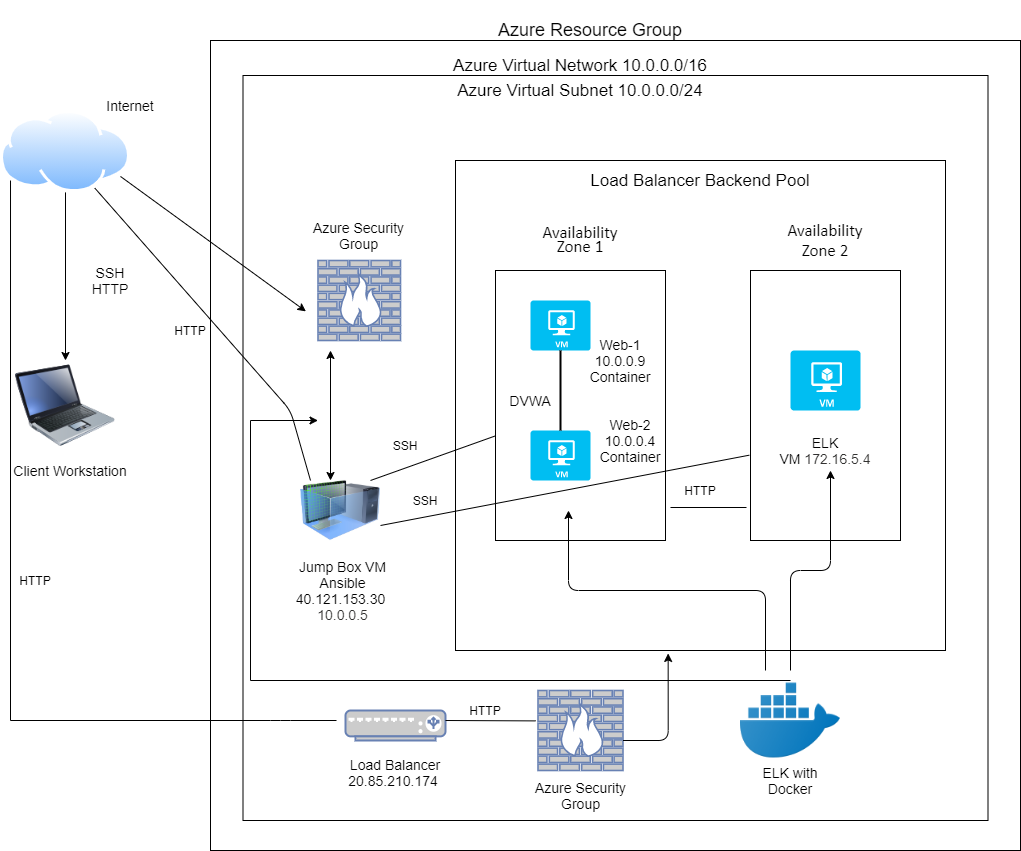

The diagram above was exported from draw.io. Its source (the exported page's mxGraphModel, read from the mxfile embedded in the PNG):
<mxGraphModel dx="1038" dy="546" grid="1" gridSize="10" guides="1" tooltips="1" connect="1" arrows="1" fold="1" page="1" pageScale="1" pageWidth="850" pageHeight="1100" math="0" shadow="0">
  <root>
    <mxCell id="0" />
    <mxCell id="1" parent="0" />
    <mxCell id="dw-40gh_alFlPmfjpWOQ-15" value="" style="whiteSpace=wrap;html=1;aspect=fixed;" parent="1" vertex="1">
      <mxGeometry x="500" y="405" width="460" height="460" as="geometry" />
    </mxCell>
    <mxCell id="_vvXO8JkHWAq1JnP7viR-4" value="" style="edgeStyle=orthogonalEdgeStyle;rounded=0;orthogonalLoop=1;jettySize=auto;html=1;" parent="1" source="_vvXO8JkHWAq1JnP7viR-1" target="_vvXO8JkHWAq1JnP7viR-3" edge="1">
      <mxGeometry relative="1" as="geometry" />
    </mxCell>
    <mxCell id="_vvXO8JkHWAq1JnP7viR-1" value="" style="aspect=fixed;perimeter=ellipsePerimeter;html=1;align=center;shadow=0;dashed=0;spacingTop=3;image;image=img/lib/active_directory/internet_cloud.svg;" parent="1" vertex="1">
      <mxGeometry x="30" y="150" width="130" height="81.9" as="geometry" />
    </mxCell>
    <mxCell id="_vvXO8JkHWAq1JnP7viR-3" value="" style="image;html=1;image=img/lib/clip_art/computers/Laptop_128x128.png" parent="1" vertex="1">
      <mxGeometry x="45" y="400" width="100" height="90" as="geometry" />
    </mxCell>
    <mxCell id="_vvXO8JkHWAq1JnP7viR-5" value="&lt;font style=&quot;font-size: 14px&quot;&gt;Internet&lt;/font&gt;" style="text;html=1;strokeColor=none;fillColor=none;align=center;verticalAlign=middle;whiteSpace=wrap;rounded=0;" parent="1" vertex="1">
      <mxGeometry x="110" y="120" width="100" height="50" as="geometry" />
    </mxCell>
    <mxCell id="_vvXO8JkHWAq1JnP7viR-6" value="&lt;font style=&quot;font-size: 14px&quot;&gt;Client Workstation&lt;/font&gt;" style="text;html=1;strokeColor=none;fillColor=none;align=center;verticalAlign=middle;whiteSpace=wrap;rounded=0;" parent="1" vertex="1">
      <mxGeometry x="40" y="490" width="120" height="40" as="geometry" />
    </mxCell>
    <mxCell id="_vvXO8JkHWAq1JnP7viR-7" value="" style="whiteSpace=wrap;html=1;aspect=fixed;" parent="1" vertex="1">
      <mxGeometry x="240" y="80" width="810" height="810" as="geometry" />
    </mxCell>
    <mxCell id="_vvXO8JkHWAq1JnP7viR-8" value="&lt;font style=&quot;font-size: 14px&quot;&gt;SSH&lt;br&gt;HTTP&lt;/font&gt;" style="text;html=1;strokeColor=none;fillColor=none;align=center;verticalAlign=middle;whiteSpace=wrap;rounded=0;" parent="1" vertex="1">
      <mxGeometry x="120" y="270" width="40" height="100" as="geometry" />
    </mxCell>
    <mxCell id="_vvXO8JkHWAq1JnP7viR-10" value="" style="whiteSpace=wrap;html=1;aspect=fixed;" parent="1" vertex="1">
      <mxGeometry x="272.5" y="115" width="745" height="745" as="geometry" />
    </mxCell>
    <mxCell id="_vvXO8JkHWAq1JnP7viR-11" value="&lt;font style=&quot;font-size: 18px&quot;&gt;Azure Resource Group&lt;/font&gt;" style="text;html=1;strokeColor=none;fillColor=none;align=center;verticalAlign=middle;whiteSpace=wrap;rounded=0;" parent="1" vertex="1">
      <mxGeometry x="410" y="40" width="420" height="60" as="geometry" />
    </mxCell>
    <mxCell id="_vvXO8JkHWAq1JnP7viR-12" value="&lt;font style=&quot;font-size: 17px&quot;&gt;Azure Virtual Network 10.0.0.0/16&lt;/font&gt;" style="text;html=1;strokeColor=none;fillColor=none;align=center;verticalAlign=middle;whiteSpace=wrap;rounded=0;" parent="1" vertex="1">
      <mxGeometry x="480" y="95" width="260" height="20" as="geometry" />
    </mxCell>
    <mxCell id="_vvXO8JkHWAq1JnP7viR-13" value="&lt;font style=&quot;font-size: 17px&quot;&gt;Azure Virtual Subnet 10.0.0.0/24&lt;/font&gt;" style="text;html=1;strokeColor=none;fillColor=none;align=center;verticalAlign=middle;whiteSpace=wrap;rounded=0;" parent="1" vertex="1">
      <mxGeometry x="450" y="120" width="320" height="20" as="geometry" />
    </mxCell>
    <mxCell id="_vvXO8JkHWAq1JnP7viR-22" value="" style="endArrow=classic;html=1;entryX=0.054;entryY=0.343;entryDx=0;entryDy=0;entryPerimeter=0;" parent="1" edge="1">
      <mxGeometry width="50" height="50" relative="1" as="geometry">
        <mxPoint x="150" y="215.95" as="sourcePoint" />
        <mxPoint x="335.4000000000001" y="350.8700000000001" as="targetPoint" />
      </mxGeometry>
    </mxCell>
    <mxCell id="_vvXO8JkHWAq1JnP7viR-24" value="&lt;font style=&quot;font-size: 14px&quot;&gt;Azure Security Group&lt;/font&gt;" style="text;html=1;strokeColor=none;fillColor=none;align=center;verticalAlign=middle;whiteSpace=wrap;rounded=0;" parent="1" vertex="1">
      <mxGeometry x="336.25" y="260" width="105" height="30" as="geometry" />
    </mxCell>
    <mxCell id="_vvXO8JkHWAq1JnP7viR-25" value="" style="fontColor=#0066CC;verticalAlign=top;verticalLabelPosition=bottom;labelPosition=center;align=center;html=1;outlineConnect=0;fillColor=#CCCCCC;strokeColor=#6881B3;gradientColor=none;gradientDirection=north;strokeWidth=2;shape=mxgraph.networks.load_balancer;" parent="1" vertex="1">
      <mxGeometry x="375" y="750" width="100" height="30" as="geometry" />
    </mxCell>
    <mxCell id="_vvXO8JkHWAq1JnP7viR-28" value="&lt;font style=&quot;font-size: 14px&quot;&gt;Load Balancer 20.85.210.174&lt;span style=&quot;background-color: rgb(255 , 255 , 255)&quot;&gt;&amp;nbsp;&lt;/span&gt;&lt;br&gt;&amp;nbsp;&lt;/font&gt;" style="text;html=1;strokeColor=none;fillColor=none;align=center;verticalAlign=middle;whiteSpace=wrap;rounded=0;" parent="1" vertex="1">
      <mxGeometry x="355" y="795" width="140" height="50" as="geometry" />
    </mxCell>
    <mxCell id="_vvXO8JkHWAq1JnP7viR-42" value="" style="image;html=1;image=img/lib/clip_art/computers/Virtual_Machine_128x128.png;gradientColor=none;" parent="1" vertex="1">
      <mxGeometry x="330" y="510" width="80" height="80" as="geometry" />
    </mxCell>
    <mxCell id="_vvXO8JkHWAq1JnP7viR-44" value="&lt;font style=&quot;font-size: 14px&quot;&gt;Jump Box VM Ansible 40.121.153.30&amp;nbsp;&lt;br&gt;&lt;span style=&quot;color: rgb(50 , 49 , 48) ; background-color: rgb(255 , 255 , 255)&quot;&gt;10.0.0.5&lt;/span&gt;&lt;/font&gt;" style="text;html=1;strokeColor=none;fillColor=none;align=center;verticalAlign=middle;whiteSpace=wrap;rounded=0;" parent="1" vertex="1">
      <mxGeometry x="330" y="600" width="85" height="60" as="geometry" />
    </mxCell>
    <mxCell id="dw-40gh_alFlPmfjpWOQ-13" value="&lt;font style=&quot;font-size: 14px&quot;&gt;ELK with Docker&lt;/font&gt;" style="text;html=1;strokeColor=none;fillColor=none;align=center;verticalAlign=middle;whiteSpace=wrap;rounded=0;" parent="1" vertex="1">
      <mxGeometry x="785" y="810" width="70" height="20" as="geometry" />
    </mxCell>
    <mxCell id="dw-40gh_alFlPmfjpWOQ-19" value="" style="whiteSpace=wrap;html=1;aspect=fixed;" parent="1" vertex="1">
      <mxGeometry x="485" y="200" width="490" height="490" as="geometry" />
    </mxCell>
    <mxCell id="dw-40gh_alFlPmfjpWOQ-6" value="" style="rounded=0;whiteSpace=wrap;html=1;" parent="1" vertex="1">
      <mxGeometry x="780" y="310" width="150" height="270" as="geometry" />
    </mxCell>
    <mxCell id="dw-40gh_alFlPmfjpWOQ-2" value="" style="rounded=0;whiteSpace=wrap;html=1;" parent="1" vertex="1">
      <mxGeometry x="525" y="310" width="170" height="270" as="geometry" />
    </mxCell>
    <mxCell id="dw-40gh_alFlPmfjpWOQ-10" value="" style="verticalLabelPosition=bottom;html=1;verticalAlign=top;align=center;strokeColor=none;fillColor=#00BEF2;shape=mxgraph.azure.virtual_machine;" parent="1" vertex="1">
      <mxGeometry x="820" y="390" width="70" height="60" as="geometry" />
    </mxCell>
    <mxCell id="dw-40gh_alFlPmfjpWOQ-11" value="&lt;font style=&quot;font-size: 14px&quot;&gt;ELK VM&amp;nbsp;&lt;span style=&quot;color: rgb(50 , 49 , 48) ; background-color: rgb(255 , 255 , 255)&quot;&gt;172.16.5.4&lt;/span&gt;&lt;/font&gt;" style="text;html=1;strokeColor=none;fillColor=none;align=center;verticalAlign=middle;whiteSpace=wrap;rounded=0;" parent="1" vertex="1">
      <mxGeometry x="835" y="480" width="40" height="20" as="geometry" />
    </mxCell>
    <mxCell id="dw-40gh_alFlPmfjpWOQ-9" value="&lt;span style=&quot;line-height: 107% ; font-family: &amp;#34;calibri&amp;#34; , sans-serif&quot;&gt;&lt;font style=&quot;font-size: 17px&quot;&gt;Availability Zone 1&lt;/font&gt;&lt;/span&gt;" style="text;html=1;strokeColor=none;fillColor=none;align=center;verticalAlign=middle;whiteSpace=wrap;rounded=0;" parent="1" vertex="1">
      <mxGeometry x="590" y="270" width="40" height="20" as="geometry" />
    </mxCell>
    <mxCell id="_vvXO8JkHWAq1JnP7viR-39" value="" style="verticalLabelPosition=bottom;html=1;verticalAlign=top;align=center;strokeColor=none;fillColor=#00BEF2;shape=mxgraph.azure.virtual_machine;" parent="1" vertex="1">
      <mxGeometry x="560" y="340" width="60" height="50" as="geometry" />
    </mxCell>
    <mxCell id="XSY9on5JofDvSqF1-v6A-5" value="&lt;font style=&quot;font-size: 14px&quot;&gt;Web-1&lt;br&gt;10.0.0.9 Container&lt;/font&gt;" style="text;html=1;strokeColor=none;fillColor=none;align=center;verticalAlign=middle;whiteSpace=wrap;rounded=0;" parent="1" vertex="1">
      <mxGeometry x="630" y="390" width="40" height="20" as="geometry" />
    </mxCell>
    <mxCell id="_vvXO8JkHWAq1JnP7viR-41" value="" style="verticalLabelPosition=bottom;html=1;verticalAlign=top;align=center;strokeColor=none;fillColor=#00BEF2;shape=mxgraph.azure.virtual_machine;" parent="1" vertex="1">
      <mxGeometry x="560" y="470" width="60" height="50" as="geometry" />
    </mxCell>
    <mxCell id="dw-40gh_alFlPmfjpWOQ-4" value="" style="line;strokeWidth=2;direction=south;html=1;" parent="1" vertex="1">
      <mxGeometry x="585" y="390" width="10" height="80" as="geometry" />
    </mxCell>
    <mxCell id="XSY9on5JofDvSqF1-v6A-25" value="&lt;font style=&quot;font-size: 14px&quot;&gt;DVWA&lt;/font&gt;" style="text;html=1;strokeColor=none;fillColor=none;align=center;verticalAlign=middle;whiteSpace=wrap;rounded=0;" parent="1" vertex="1">
      <mxGeometry x="540" y="430" width="40" height="20" as="geometry" />
    </mxCell>
    <mxCell id="XSY9on5JofDvSqF1-v6A-6" value="&lt;font style=&quot;font-size: 14px&quot;&gt;Web-2&lt;br&gt;10.0.0.4 Container&lt;/font&gt;" style="text;html=1;strokeColor=none;fillColor=none;align=center;verticalAlign=middle;whiteSpace=wrap;rounded=0;" parent="1" vertex="1">
      <mxGeometry x="640" y="470" width="40" height="20" as="geometry" />
    </mxCell>
    <mxCell id="dw-40gh_alFlPmfjpWOQ-23" value="&lt;span style=&quot;font-family: &amp;#34;calibri&amp;#34; , sans-serif ; font-size: 17px&quot;&gt;Availability Zone 2&lt;/span&gt;" style="text;html=1;strokeColor=none;fillColor=none;align=center;verticalAlign=middle;whiteSpace=wrap;rounded=0;" parent="1" vertex="1">
      <mxGeometry x="835" y="270" width="40" height="20" as="geometry" />
    </mxCell>
    <mxCell id="dw-40gh_alFlPmfjpWOQ-24" value="&lt;font style=&quot;font-size: 17px&quot;&gt;Load Balancer Backend Pool&lt;/font&gt;" style="text;html=1;strokeColor=none;fillColor=none;align=center;verticalAlign=middle;whiteSpace=wrap;rounded=0;" parent="1" vertex="1">
      <mxGeometry x="610" y="210" width="240" height="20" as="geometry" />
    </mxCell>
    <mxCell id="Tv74JK84CnmApP4LPIxz-1" value="" style="fontColor=#0066CC;verticalAlign=top;verticalLabelPosition=bottom;labelPosition=center;align=center;html=1;outlineConnect=0;fillColor=#CCCCCC;strokeColor=#6881B3;gradientColor=none;gradientDirection=north;strokeWidth=2;shape=mxgraph.networks.firewall;" parent="1" vertex="1">
      <mxGeometry x="347.5" y="300" width="82.5" height="80" as="geometry" />
    </mxCell>
    <mxCell id="Tv74JK84CnmApP4LPIxz-2" value="" style="fontColor=#0066CC;verticalAlign=top;verticalLabelPosition=bottom;labelPosition=center;align=center;html=1;outlineConnect=0;fillColor=#CCCCCC;strokeColor=#6881B3;gradientColor=none;gradientDirection=north;strokeWidth=2;shape=mxgraph.networks.firewall;" parent="1" vertex="1">
      <mxGeometry x="567.5" y="730" width="85" height="80" as="geometry" />
    </mxCell>
    <mxCell id="a7zlZ5KeN7N2Mk100vfl-2" value="" style="endArrow=none;html=1;exitX=0.75;exitY=1;exitDx=0;exitDy=0;" edge="1" parent="1" source="_vvXO8JkHWAq1JnP7viR-1">
      <mxGeometry width="50" height="50" relative="1" as="geometry">
        <mxPoint x="280" y="500" as="sourcePoint" />
        <mxPoint x="340" y="520" as="targetPoint" />
        <Array as="points">
          <mxPoint x="320" y="450" />
        </Array>
      </mxGeometry>
    </mxCell>
    <mxCell id="a7zlZ5KeN7N2Mk100vfl-3" value="HTTP" style="text;html=1;strokeColor=none;fillColor=none;align=center;verticalAlign=middle;whiteSpace=wrap;rounded=0;" vertex="1" parent="1">
      <mxGeometry x="200" y="360" width="40" height="20" as="geometry" />
    </mxCell>
    <mxCell id="a7zlZ5KeN7N2Mk100vfl-4" value="&lt;font style=&quot;font-size: 14px&quot;&gt;Azure Security Group&lt;/font&gt;" style="text;html=1;strokeColor=none;fillColor=none;align=center;verticalAlign=middle;whiteSpace=wrap;rounded=0;" vertex="1" parent="1">
      <mxGeometry x="557.5" y="825" width="105" height="20" as="geometry" />
    </mxCell>
    <mxCell id="a7zlZ5KeN7N2Mk100vfl-7" value="" style="endArrow=none;html=1;" edge="1" parent="1">
      <mxGeometry width="50" height="50" relative="1" as="geometry">
        <mxPoint x="820" y="720" as="sourcePoint" />
        <mxPoint x="280" y="720" as="targetPoint" />
      </mxGeometry>
    </mxCell>
    <mxCell id="dw-40gh_alFlPmfjpWOQ-12" value="" style="shape=image;html=1;verticalAlign=top;verticalLabelPosition=bottom;labelBackgroundColor=#ffffff;imageAspect=0;aspect=fixed;image=https://cdn3.iconfinder.com/data/icons/social-media-2169/24/social_media_social_media_logo_docker-128.png" parent="1" vertex="1">
      <mxGeometry x="770" y="710" width="100" height="100" as="geometry" />
    </mxCell>
    <mxCell id="a7zlZ5KeN7N2Mk100vfl-10" value="" style="edgeStyle=elbowEdgeStyle;elbow=vertical;endArrow=classic;html=1;" edge="1" parent="1">
      <mxGeometry width="50" height="50" relative="1" as="geometry">
        <mxPoint x="820" y="710" as="sourcePoint" />
        <mxPoint x="860" y="510" as="targetPoint" />
      </mxGeometry>
    </mxCell>
    <mxCell id="a7zlZ5KeN7N2Mk100vfl-12" value="" style="edgeStyle=elbowEdgeStyle;elbow=vertical;endArrow=classic;html=1;exitX=0.25;exitY=0;exitDx=0;exitDy=0;" edge="1" parent="1" source="dw-40gh_alFlPmfjpWOQ-12">
      <mxGeometry width="50" height="50" relative="1" as="geometry">
        <mxPoint x="702.5" y="690" as="sourcePoint" />
        <mxPoint x="598" y="550" as="targetPoint" />
      </mxGeometry>
    </mxCell>
    <mxCell id="a7zlZ5KeN7N2Mk100vfl-14" value="" style="endArrow=none;html=1;" edge="1" parent="1" target="dw-40gh_alFlPmfjpWOQ-2">
      <mxGeometry width="50" height="50" relative="1" as="geometry">
        <mxPoint x="400" y="520" as="sourcePoint" />
        <mxPoint x="450" y="470" as="targetPoint" />
      </mxGeometry>
    </mxCell>
    <mxCell id="a7zlZ5KeN7N2Mk100vfl-19" value="" style="endArrow=none;html=1;entryX=-0.008;entryY=0.684;entryDx=0;entryDy=0;entryPerimeter=0;" edge="1" parent="1" target="dw-40gh_alFlPmfjpWOQ-6">
      <mxGeometry width="50" height="50" relative="1" as="geometry">
        <mxPoint x="410" y="565" as="sourcePoint" />
        <mxPoint x="460" y="515" as="targetPoint" />
      </mxGeometry>
    </mxCell>
    <mxCell id="a7zlZ5KeN7N2Mk100vfl-20" value="" style="edgeStyle=segmentEdgeStyle;endArrow=classic;html=1;entryX=0.434;entryY=1.006;entryDx=0;entryDy=0;entryPerimeter=0;" edge="1" parent="1" target="dw-40gh_alFlPmfjpWOQ-19">
      <mxGeometry width="50" height="50" relative="1" as="geometry">
        <mxPoint x="652.5" y="780" as="sourcePoint" />
        <mxPoint x="702.5" y="730" as="targetPoint" />
      </mxGeometry>
    </mxCell>
    <mxCell id="a7zlZ5KeN7N2Mk100vfl-21" value="" style="endArrow=none;html=1;entryX=-0.027;entryY=0.38;entryDx=0;entryDy=0;entryPerimeter=0;" edge="1" parent="1" target="Tv74JK84CnmApP4LPIxz-2">
      <mxGeometry width="50" height="50" relative="1" as="geometry">
        <mxPoint x="475" y="760" as="sourcePoint" />
        <mxPoint x="525" y="710" as="targetPoint" />
      </mxGeometry>
    </mxCell>
    <mxCell id="a7zlZ5KeN7N2Mk100vfl-22" value="HTTP" style="text;html=1;strokeColor=none;fillColor=none;align=center;verticalAlign=middle;whiteSpace=wrap;rounded=0;" vertex="1" parent="1">
      <mxGeometry x="495" y="740" width="40" height="20" as="geometry" />
    </mxCell>
    <mxCell id="a7zlZ5KeN7N2Mk100vfl-24" value="" style="endArrow=none;html=1;" edge="1" parent="1">
      <mxGeometry width="50" height="50" relative="1" as="geometry">
        <mxPoint x="700" y="547" as="sourcePoint" />
        <mxPoint x="776" y="547" as="targetPoint" />
      </mxGeometry>
    </mxCell>
    <mxCell id="a7zlZ5KeN7N2Mk100vfl-25" value="HTTP" style="text;html=1;strokeColor=none;fillColor=none;align=center;verticalAlign=middle;whiteSpace=wrap;rounded=0;" vertex="1" parent="1">
      <mxGeometry x="710" y="520" width="40" height="20" as="geometry" />
    </mxCell>
    <mxCell id="a7zlZ5KeN7N2Mk100vfl-26" value="SSH" style="text;html=1;strokeColor=none;fillColor=none;align=center;verticalAlign=middle;whiteSpace=wrap;rounded=0;" vertex="1" parent="1">
      <mxGeometry x="415" y="475" width="40" height="20" as="geometry" />
    </mxCell>
    <mxCell id="a7zlZ5KeN7N2Mk100vfl-27" value="SSH" style="text;html=1;strokeColor=none;fillColor=none;align=center;verticalAlign=middle;whiteSpace=wrap;rounded=0;" vertex="1" parent="1">
      <mxGeometry x="435" y="530" width="40" height="20" as="geometry" />
    </mxCell>
    <mxCell id="a7zlZ5KeN7N2Mk100vfl-31" value="" style="endArrow=none;html=1;" edge="1" parent="1">
      <mxGeometry width="50" height="50" relative="1" as="geometry">
        <mxPoint x="40" y="760" as="sourcePoint" />
        <mxPoint x="366" y="760" as="targetPoint" />
        <Array as="points">
          <mxPoint x="310" y="760" />
        </Array>
      </mxGeometry>
    </mxCell>
    <mxCell id="a7zlZ5KeN7N2Mk100vfl-32" value="" style="endArrow=none;html=1;entryX=0.077;entryY=0.855;entryDx=0;entryDy=0;entryPerimeter=0;" edge="1" parent="1" target="_vvXO8JkHWAq1JnP7viR-1">
      <mxGeometry width="50" height="50" relative="1" as="geometry">
        <mxPoint x="40" y="760" as="sourcePoint" />
        <mxPoint x="40" y="320" as="targetPoint" />
      </mxGeometry>
    </mxCell>
    <mxCell id="a7zlZ5KeN7N2Mk100vfl-33" value="HTTP" style="text;html=1;strokeColor=none;fillColor=none;align=center;verticalAlign=middle;whiteSpace=wrap;rounded=0;" vertex="1" parent="1">
      <mxGeometry x="45" y="610" width="40" height="20" as="geometry" />
    </mxCell>
    <mxCell id="a7zlZ5KeN7N2Mk100vfl-34" value="" style="endArrow=classic;startArrow=classic;html=1;" edge="1" parent="1">
      <mxGeometry width="50" height="50" relative="1" as="geometry">
        <mxPoint x="360" y="520" as="sourcePoint" />
        <mxPoint x="360" y="390" as="targetPoint" />
      </mxGeometry>
    </mxCell>
    <mxCell id="a7zlZ5KeN7N2Mk100vfl-35" value="" style="endArrow=none;html=1;" edge="1" parent="1">
      <mxGeometry width="50" height="50" relative="1" as="geometry">
        <mxPoint x="280" y="720" as="sourcePoint" />
        <mxPoint x="280" y="460" as="targetPoint" />
      </mxGeometry>
    </mxCell>
    <mxCell id="a7zlZ5KeN7N2Mk100vfl-36" value="" style="endArrow=classic;html=1;" edge="1" parent="1">
      <mxGeometry width="50" height="50" relative="1" as="geometry">
        <mxPoint x="280" y="460" as="sourcePoint" />
        <mxPoint x="347.5" y="460" as="targetPoint" />
      </mxGeometry>
    </mxCell>
  </root>
</mxGraphModel>